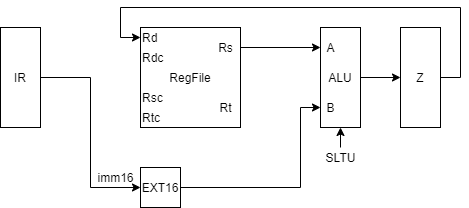

The diagram above was exported from draw.io. Its source (the exported page's mxGraphModel, read from the mxfile embedded in the PNG):
<mxGraphModel dx="962" dy="632" grid="1" gridSize="10" guides="1" tooltips="1" connect="1" arrows="1" fold="1" page="1" pageScale="1" pageWidth="827" pageHeight="1169" math="0" shadow="0">
  <root>
    <mxCell id="0" />
    <mxCell id="1" parent="0" />
    <mxCell id="cFkrAGuiAAawAEgDN8us-7" value="RegFile" style="rounded=0;whiteSpace=wrap;html=1;" parent="1" vertex="1">
      <mxGeometry x="200" y="160" width="100" height="100" as="geometry" />
    </mxCell>
    <mxCell id="cFkrAGuiAAawAEgDN8us-8" value="Rd" style="text;html=1;align=left;verticalAlign=middle;resizable=0;points=[];autosize=1;" parent="1" vertex="1">
      <mxGeometry x="200" y="160" width="30" height="20" as="geometry" />
    </mxCell>
    <mxCell id="cFkrAGuiAAawAEgDN8us-9" value="Rdc" style="text;html=1;align=left;verticalAlign=middle;resizable=0;points=[];autosize=1;" parent="1" vertex="1">
      <mxGeometry x="200" y="180" width="40" height="20" as="geometry" />
    </mxCell>
    <mxCell id="cFkrAGuiAAawAEgDN8us-10" value="Rsc" style="text;html=1;align=left;verticalAlign=middle;resizable=0;points=[];autosize=1;" parent="1" vertex="1">
      <mxGeometry x="200" y="220" width="40" height="20" as="geometry" />
    </mxCell>
    <mxCell id="cFkrAGuiAAawAEgDN8us-11" value="Rtc" style="text;html=1;align=left;verticalAlign=middle;resizable=0;points=[];autosize=1;" parent="1" vertex="1">
      <mxGeometry x="200" y="240" width="30" height="20" as="geometry" />
    </mxCell>
    <mxCell id="cFkrAGuiAAawAEgDN8us-17" style="edgeStyle=orthogonalEdgeStyle;rounded=0;orthogonalLoop=1;jettySize=auto;html=1;" parent="1" source="cFkrAGuiAAawAEgDN8us-12" target="cFkrAGuiAAawAEgDN8us-15" edge="1">
      <mxGeometry relative="1" as="geometry" />
    </mxCell>
    <mxCell id="cFkrAGuiAAawAEgDN8us-12" value="Rs" style="text;html=1;align=center;verticalAlign=middle;resizable=0;points=[];autosize=1;" parent="1" vertex="1">
      <mxGeometry x="270" y="170" width="30" height="20" as="geometry" />
    </mxCell>
    <mxCell id="cFkrAGuiAAawAEgDN8us-13" value="Rt" style="text;html=1;align=center;verticalAlign=middle;resizable=0;points=[];autosize=1;" parent="1" vertex="1">
      <mxGeometry x="270" y="230" width="30" height="20" as="geometry" />
    </mxCell>
    <mxCell id="cFkrAGuiAAawAEgDN8us-34" style="edgeStyle=orthogonalEdgeStyle;rounded=0;orthogonalLoop=1;jettySize=auto;html=1;exitX=1;exitY=0.5;exitDx=0;exitDy=0;entryX=0;entryY=0.5;entryDx=0;entryDy=0;" parent="1" source="cFkrAGuiAAawAEgDN8us-14" target="cFkrAGuiAAawAEgDN8us-33" edge="1">
      <mxGeometry relative="1" as="geometry" />
    </mxCell>
    <mxCell id="cFkrAGuiAAawAEgDN8us-14" value="ALU" style="rounded=0;whiteSpace=wrap;html=1;fontSize=12;" parent="1" vertex="1">
      <mxGeometry x="380" y="160" width="40" height="100" as="geometry" />
    </mxCell>
    <mxCell id="cFkrAGuiAAawAEgDN8us-15" value="A" style="text;html=1;align=center;verticalAlign=middle;resizable=0;points=[];autosize=1;fontSize=12;" parent="1" vertex="1">
      <mxGeometry x="380" y="170" width="20" height="20" as="geometry" />
    </mxCell>
    <mxCell id="cFkrAGuiAAawAEgDN8us-16" value="B" style="text;html=1;align=center;verticalAlign=middle;resizable=0;points=[];autosize=1;fontSize=12;" parent="1" vertex="1">
      <mxGeometry x="380" y="230" width="20" height="20" as="geometry" />
    </mxCell>
    <mxCell id="cFkrAGuiAAawAEgDN8us-19" value="" style="endArrow=classic;html=1;entryX=0.5;entryY=1;entryDx=0;entryDy=0;" parent="1" target="cFkrAGuiAAawAEgDN8us-14" edge="1">
      <mxGeometry width="50" height="50" relative="1" as="geometry">
        <mxPoint x="400" y="280" as="sourcePoint" />
        <mxPoint x="450" y="310" as="targetPoint" />
      </mxGeometry>
    </mxCell>
    <mxCell id="cFkrAGuiAAawAEgDN8us-20" value="SLTU" style="text;html=1;align=center;verticalAlign=middle;resizable=0;points=[];autosize=1;" parent="1" vertex="1">
      <mxGeometry x="375" y="280" width="50" height="20" as="geometry" />
    </mxCell>
    <mxCell id="cFkrAGuiAAawAEgDN8us-23" style="edgeStyle=orthogonalEdgeStyle;rounded=0;orthogonalLoop=1;jettySize=auto;html=1;entryX=0;entryY=0.5;entryDx=0;entryDy=0;entryPerimeter=0;" parent="1" source="cFkrAGuiAAawAEgDN8us-22" target="cFkrAGuiAAawAEgDN8us-16" edge="1">
      <mxGeometry relative="1" as="geometry">
        <Array as="points">
          <mxPoint x="360" y="320" />
          <mxPoint x="360" y="240" />
        </Array>
      </mxGeometry>
    </mxCell>
    <mxCell id="cFkrAGuiAAawAEgDN8us-22" value="EXT16" style="rounded=0;whiteSpace=wrap;html=1;" parent="1" vertex="1">
      <mxGeometry x="200" y="300" width="40" height="40" as="geometry" />
    </mxCell>
    <mxCell id="cFkrAGuiAAawAEgDN8us-31" style="edgeStyle=orthogonalEdgeStyle;rounded=0;orthogonalLoop=1;jettySize=auto;html=1;exitX=1;exitY=0.5;exitDx=0;exitDy=0;entryX=0;entryY=0.5;entryDx=0;entryDy=0;" parent="1" source="cFkrAGuiAAawAEgDN8us-30" target="cFkrAGuiAAawAEgDN8us-22" edge="1">
      <mxGeometry relative="1" as="geometry" />
    </mxCell>
    <mxCell id="cFkrAGuiAAawAEgDN8us-30" value="IR" style="rounded=0;whiteSpace=wrap;html=1;fontSize=12;" parent="1" vertex="1">
      <mxGeometry x="60" y="160" width="40" height="100" as="geometry" />
    </mxCell>
    <mxCell id="cFkrAGuiAAawAEgDN8us-32" value="imm16" style="text;html=1;align=center;verticalAlign=middle;resizable=0;points=[];autosize=1;" parent="1" vertex="1">
      <mxGeometry x="150" y="300" width="50" height="20" as="geometry" />
    </mxCell>
    <mxCell id="cFkrAGuiAAawAEgDN8us-35" style="edgeStyle=orthogonalEdgeStyle;rounded=0;orthogonalLoop=1;jettySize=auto;html=1;exitX=1;exitY=0.5;exitDx=0;exitDy=0;entryX=0;entryY=0.5;entryDx=0;entryDy=0;entryPerimeter=0;" parent="1" source="cFkrAGuiAAawAEgDN8us-33" target="cFkrAGuiAAawAEgDN8us-8" edge="1">
      <mxGeometry relative="1" as="geometry">
        <mxPoint x="179.9999999999999" y="160" as="targetPoint" />
        <Array as="points">
          <mxPoint x="520" y="210" />
          <mxPoint x="520" y="140" />
          <mxPoint x="180" y="140" />
          <mxPoint x="180" y="170" />
        </Array>
      </mxGeometry>
    </mxCell>
    <mxCell id="cFkrAGuiAAawAEgDN8us-33" value="Z" style="rounded=0;whiteSpace=wrap;html=1;fontSize=12;" parent="1" vertex="1">
      <mxGeometry x="460" y="160" width="40" height="100" as="geometry" />
    </mxCell>
  </root>
</mxGraphModel>